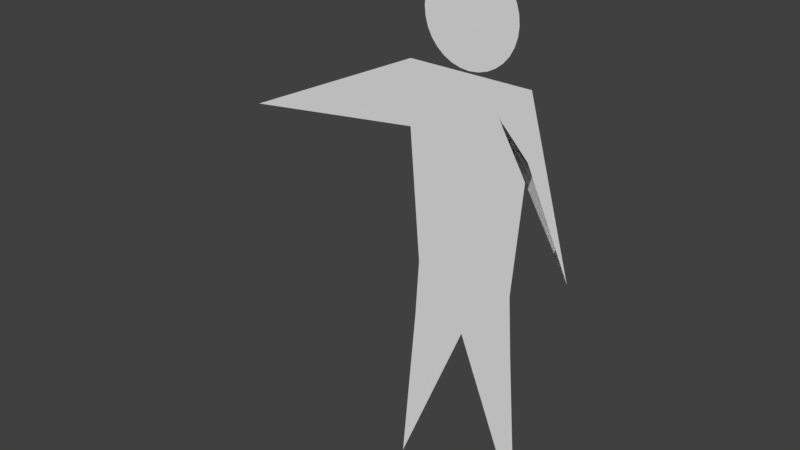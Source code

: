 # Source: man.blend  (saved by Blender 2.78.0; exported with 4.5.12 LTS)
import bpy
from mathutils import Matrix  # noqa: F401  (used for matrix-valued properties, if any)

bpy.ops.wm.read_factory_settings(use_empty=True)
scene = bpy.context.scene
scene.name = 'Scene'

# ---- collections
col_collection_1 = bpy.data.collections.new('Collection 1'); scene.collection.children.link(col_collection_1)

# ---- world
world_world = bpy.data.worlds.new('World'); scene.world = world_world
world_world.color = (0.05088, 0.05088, 0.05088)
world_world.use_sun_shadow = False
world_world.sun_shadow_jitter_overblur = 0.0
world_world.cycles.sampling_method = 'MANUAL'

# ---- meshes
me_circle = bpy.data.meshes.new('Circle')
me_circle.from_pydata([(-2.796e-08, 8.52, -3.39e-07), (-0.1489, 8.505, -3.39e-07), (-0.2922, 8.462, -3.39e-07), (-0.4241, 8.391, -3.39e-07), (-0.5398, 8.296, -3.39e-07), (-0.6348, 8.181, -3.39e-07), (-0.7053, 8.049, -3.39e-07), (-0.7488, 7.905, -3.39e-07), (-0.7634, 7.756, -3.39e-07), (-0.7488, 7.608, -3.39e-07), (-0.7053, 7.464, -3.39e-07), (-0.6348, 7.332, -3.39e-07), (-0.5398, 7.217, -3.39e-07), (-0.4241, 7.122, -3.39e-07), (-0.2922, 7.051, -3.39e-07), (-0.1489, 7.008, -3.39e-07), (2.208e-07, 6.993, -3.39e-07), (0.1489, 7.008, -3.39e-07), (0.2922, 7.051, -3.39e-07), (0.4241, 7.122, -3.39e-07), (0.5398, 7.217, -3.39e-07), (0.6348, 7.332, -3.39e-07), (0.7053, 7.464, -3.39e-07), (0.7488, 7.608, -3.39e-07), (0.7634, 7.756, -3.39e-07), (0.7488, 7.905, -3.39e-07), (0.7053, 8.049, -3.39e-07), (0.6348, 8.181, -3.39e-07), (0.5398, 8.296, -3.39e-07), (0.4241, 8.391, -3.39e-07), (0.2922, 8.462, -3.39e-07), (0.1489, 8.505, -3.39e-07), (-0.8847, 2.869, -1.691e-07), (0.8847, 2.869, -1.691e-07), (-1.0, 6.961, -2.605e-07), (1.0, 6.961, -2.605e-07), (-0.8225, 3.82, -1.904e-07), (0.8225, 3.82, -1.904e-07), (0.0, 2.869, -1.691e-07), (0.0, 6.961, -2.605e-07), (0.0, 3.82, -1.904e-07), (-0.5, 6.961, -2.605e-07), (-0.4112, 3.82, -1.904e-07), (-1.13, 0.1176, -4.885e-08), (1.102, 0.08896, -4.76e-08), (0.5, 6.961, -2.605e-07), (0.4112, 3.82, -1.904e-07), (1.73, 4.357, -1.573e-07), (-4.123, 5.53, -2.086e-07), (0.0, 6.466, -2.495e-07), (-0.5, 6.466, -2.495e-07), (0.5, 6.466, -2.495e-07), (-1.0, 5.948, -2.379e-07), (1.0, 5.948, -2.379e-07), (0.0, 5.948, -2.379e-07), (-0.5, 5.948, -2.379e-07), (0.5, 5.948, -2.379e-07)], [], [(1, 2, 3, 4, 5, 6, 7, 8, 9, 10, 11, 12, 13, 14, 15, 16, 17, 18, 19, 20, 21, 22, 23, 24, 25, 26, 27, 28, 29, 30, 31, 0), (51, 47, 35, 45), (44, 33, 37, 46), (43, 38, 40, 42), (50, 49, 39, 41), (48, 50, 41, 34), (32, 43, 42, 36), (38, 44, 46, 40), (49, 51, 45, 39), (54, 56, 51, 49), (52, 55, 50, 48), (55, 54, 49, 50), (56, 53, 47, 51), (46, 37, 53, 56), (42, 40, 54, 55), (36, 42, 55, 52), (40, 46, 56, 54)])
_ca = me_circle.color_attributes.new('Col', 'BYTE_COLOR', 'CORNER')
_ca.data.foreach_set('color', [1.0, 1.0, 1.0, 1.0, 1.0, 1.0, 1.0, 1.0, 1.0, 1.0, 1.0, 1.0, 1.0, 1.0, 1.0, 1.0, 1.0, 1.0, 1.0, 1.0, 1.0, 1.0, 1.0, 1.0, 1.0, 1.0, 1.0, 1.0, 0.8963, 0.8796, 0.9131, 1.0, 0.6939, 0.6939, 0.6939, 1.0, 0.6939, 0.6939, 0.6939, 1.0, 0.6939, 0.6939, 0.6939, 1.0, 0.6939, 0.6939, 0.6939, 1.0, 0.6939, 0.6939, 0.6939, 1.0, 0.6867, 0.6867, 0.6867, 1.0, 0.6514, 0.6445, 0.6654, 1.0, 0.6308, 0.6172, 0.6514, 1.0, 0.6584, 0.6584, 0.6654, 1.0, 0.6867, 0.6795, 0.6867, 1.0, 0.6939, 0.6939, 0.6939, 1.0, 0.6939, 0.6939, 0.6939, 1.0, 0.6939, 0.6939, 0.6939, 1.0, 0.6939, 0.6939, 0.6939, 1.0, 0.5029, 0.4564, 0.5711, 1.0, 0.7758, 0.7305, 0.8148, 1.0, 0.9911, 0.9911, 0.9911, 1.0, 1.0, 1.0, 1.0, 1.0, 1.0, 1.0, 1.0, 1.0, 1.0, 1.0, 1.0, 1.0, 1.0, 1.0, 1.0, 1.0, 1.0, 1.0, 1.0, 1.0, 1.0, 1.0, 1.0, 1.0, 1.0, 1.0, 1.0, 1.0, 0.04092, 0.007499, 0.1329, 1.0, 0.04092, 0.007499, 0.1329, 1.0, 0.04092, 0.007499, 0.1329, 1.0, 0.04667, 0.01033, 0.1384, 1.0, 0.1329, 0.01161, 0.004391, 1.0, 0.1329, 0.01096, 0.004025, 1.0, 0.04092, 0.007499, 0.1329, 1.0, 0.04092, 0.007499, 0.1329, 1.0, 0.1329, 0.01096, 0.004025, 1.0, 0.1274, 0.01096, 0.005182, 1.0, 0.04092, 0.007499, 0.1329, 1.0, 0.04092, 0.007499, 0.1329, 1.0, 0.04092, 0.007499, 0.1329, 1.0, 0.04092, 0.007499, 0.1329, 1.0, 0.4125, 0.3613, 0.4851, 1.0, 0.06848, 0.02315, 0.1683, 1.0, 0.06301, 0.009134, 0.1195, 1.0, 0.04092, 0.007499, 0.1329, 1.0, 0.06848, 0.02315, 0.1683, 1.0, 0.04231, 0.008023, 0.1356, 1.0, 0.1301, 0.01096, 0.005182, 1.0, 0.1329, 0.01096, 0.004025, 1.0, 0.04092, 0.007499, 0.1329, 1.0, 0.04092, 0.007499, 0.1329, 1.0, 0.1274, 0.01096, 0.005182, 1.0, 0.1329, 0.01161, 0.004391, 1.0, 0.04092, 0.007499, 0.1329, 1.0, 0.04092, 0.007499, 0.1329, 1.0, 0.04092, 0.007499, 0.1329, 1.0, 0.04092, 0.007499, 0.1329, 1.0, 0.04667, 0.01033, 0.1384, 1.0, 0.4125, 0.3613, 0.4851, 1.0, 0.04092, 0.007499, 0.1329, 1.0, 0.04092, 0.007499, 0.1329, 1.0, 0.04092, 0.007499, 0.1329, 1.0, 0.04092, 0.007499, 0.1329, 1.0, 0.04092, 0.007499, 0.1329, 1.0, 0.04231, 0.008023, 0.1329, 1.0, 0.04092, 0.007499, 0.1329, 1.0, 0.06301, 0.009134, 0.1195, 1.0, 0.04231, 0.008023, 0.1329, 1.0, 0.04092, 0.007499, 0.1329, 1.0, 0.04092, 0.007499, 0.1329, 1.0, 0.04092, 0.007499, 0.1329, 1.0, 0.04092, 0.007499, 0.1329, 1.0, 0.04092, 0.007499, 0.1329, 1.0, 0.04092, 0.007499, 0.1329, 1.0, 0.04092, 0.007499, 0.1329, 1.0, 0.04092, 0.007499, 0.1329, 1.0, 0.04092, 0.007499, 0.1329, 1.0, 0.04092, 0.007499, 0.1329, 1.0, 0.04092, 0.007499, 0.1329, 1.0, 0.04092, 0.007499, 0.1329, 1.0, 0.04092, 0.007499, 0.1329, 1.0, 0.04092, 0.007499, 0.1329, 1.0, 0.04231, 0.008023, 0.1329, 1.0, 0.04092, 0.007499, 0.1329, 1.0, 0.04092, 0.007499, 0.1329, 1.0, 0.04231, 0.008023, 0.1329, 1.0, 0.04092, 0.007499, 0.1329, 1.0, 0.04092, 0.007499, 0.1329, 1.0, 0.04092, 0.007499, 0.1329, 1.0, 0.04092, 0.007499, 0.1329, 1.0, 0.04092, 0.007499, 0.1329, 1.0])
me_circle.use_remesh_preserve_volume = False
me_circle.use_remesh_preserve_attributes = False
me_circle.use_mirror_vertex_groups = False
me_circle.update()

# ---- objects
ob_circle = bpy.data.objects.new('Circle', me_circle)

# ---- transforms, parenting, visibility, modifiers, constraints
ob_circle.location = (0.0, 0.0, 0.0)
ob_circle.rotation_euler = (1.571, -0.0, 0.0)
ob_circle.lineart.crease_threshold = 0.0

# ---- collection membership
col_collection_1.objects.link(ob_circle)

# ---- scene / render settings (as saved in the file)
scene.frame_start = 1; scene.frame_end = 250; scene.frame_set(1)
scene.render.engine = 'BLENDER_EEVEE_NEXT'
scene.render.resolution_percentage = 50
scene.render.dither_intensity = 0.0
scene.cycles.use_denoising = False
scene.cycles.samples = 128
scene.cycles.sampling_pattern = 'TABULATED_SOBOL'
scene.cycles.light_sampling_threshold = 0.0
scene.cycles.use_adaptive_sampling = False
scene.cycles.use_light_tree = False
scene.cycles.blur_glossy = 0.0
scene.cycles.sample_clamp_indirect = 0.0
scene.view_settings.view_transform = 'Standard'
bpy.context.view_layer.update()

# ---- added for rendering (the .blend has no active camera and no usable light): camera, sun
cam_auto = bpy.data.cameras.new('AutoCamera')
cam_auto.lens = 50.0
cam_auto.sensor_width = 36.0
cam_auto.clip_end = 1000.0
ob_auto_camera = bpy.data.objects.new('AutoCamera', cam_auto)
scene.collection.objects.link(ob_auto_camera)
ob_auto_camera.location = (8.29972, -11.3952, 11.9012)
ob_auto_camera.rotation_euler = (1.09748, -7.21219e-08, 0.694738)
scene.camera = ob_auto_camera
light_auto_sun = bpy.data.lights.new('AutoSun', 'SUN')
light_auto_sun.energy = 3.0
light_auto_sun.angle = 0.0523599
ob_auto_sun = bpy.data.objects.new('AutoSun', light_auto_sun)
scene.collection.objects.link(ob_auto_sun)
ob_auto_sun.rotation_euler = (0.872665, 0.174533, 0.523599)
bpy.context.view_layer.update()
